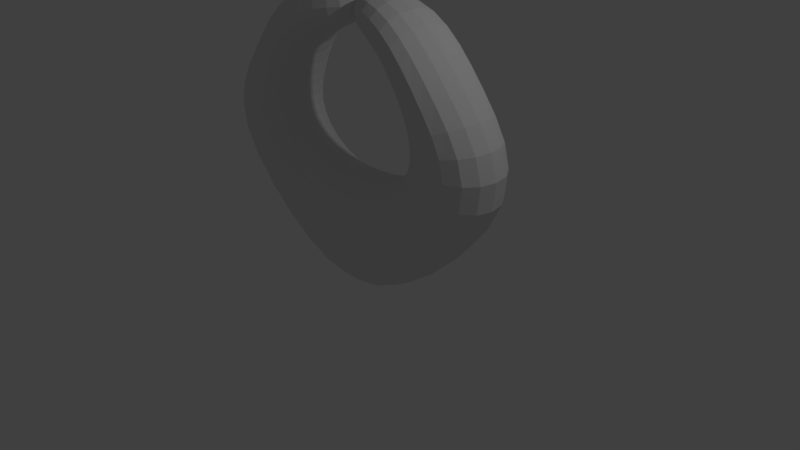 # Source: nearly_touching.blend  (saved by Blender 2.79.0; exported with 4.5.12 LTS)
import bpy
from mathutils import Matrix  # noqa: F401  (used for matrix-valued properties, if any)

bpy.ops.wm.read_factory_settings(use_empty=True)
scene = bpy.context.scene
scene.name = 'Scene'

# ---- collections
col_collection_1 = bpy.data.collections.new('Collection 1'); scene.collection.children.link(col_collection_1)

# ---- materials (node trees are filled in below, after node groups)
mat_material = bpy.data.materials.new('Material')
mat_material.alpha_threshold = 0.0
mat_material.use_transparent_shadow = False
mat_material.roughness = 0.5
mat_material.line_color = (0.0, 0.0, 0.0, 1.0)

# ---- material node trees

# ---- world
world_world = bpy.data.worlds.new('World'); scene.world = world_world
world_world.color = (0.05088, 0.05088, 0.05088)
world_world.use_sun_shadow = False
world_world.sun_shadow_jitter_overblur = 0.0
world_world.cycles.sampling_method = 'MANUAL'

# ---- cameras
cam_camera = bpy.data.cameras.new('Camera')
cam_camera.clip_end = 100.0
cam_camera.lens = 35.0
cam_camera.sensor_width = 32.0
cam_camera.sensor_height = 18.0
cam_camera.ortho_scale = 7.314
cam_camera.dof.focus_distance = 0.0
cam_camera.dof.aperture_fstop = 128.0

# ---- lights
light_lamp = bpy.data.lights.new('Lamp', 'POINT')
light_lamp.transmission_factor = 0.0
light_lamp.cutoff_distance = 30.0
light_lamp.energy = 100.0
light_lamp.shadow_buffer_clip_start = 1.001
light_lamp.shadow_soft_size = 0.1
light_lamp.shadow_maximum_resolution = 0.006
light_lamp.use_absolute_resolution = True

# ---- meshes
me_cube = bpy.data.meshes.new('Cube')
me_cube.from_pydata([(-0.5852, -0.5765, -0.479), (-1.018, 0.4632, 1.599), (-0.6003, 0.4863, 1.246), (-2.572, -0.642, 1.43), (-0.5852, 0.5288, -0.479), (0.6324, 0.494, 1.25), (-0.6003, -0.6189, 1.246), (-0.9466, -0.6195, 3.46), (0.6475, 0.5365, -0.4758), (-0.7556, 0.4827, 2.749), (-1.018, -0.642, 1.599), (-2.572, 0.4632, 1.43), (0.6324, -0.6112, 1.25), (0.0935, -0.3768, 2.955), (0.6475, -0.5688, -0.4758), (0.1388, 0.2188, 3.463), (0.09342, 0.2166, 2.956), (0.1386, -0.3746, 3.462), (-0.9466, 0.4858, 3.46), (-0.7556, -0.6225, 2.749), (0.9828, -0.6042, 1.607), (2.585, 0.5011, 1.437), (0.9155, 0.4426, 3.453), (0.7692, -0.6237, 2.756), (0.9828, 0.5011, 1.607), (2.585, -0.6042, 1.437), (0.01886, 0.2237, 2.961), (-0.02647, -0.3719, 3.468), (0.01894, -0.3697, 2.961), (-0.02627, 0.2215, 3.467), (0.9155, -0.6627, 3.453), (0.7692, 0.4815, 2.756), (1.632, 0.4898, 2.604), (1.056, 0.4913, 2.091), (1.056, -0.614, 2.091), (1.632, -0.6155, 2.604), (-1.618, -0.6307, 2.598), (-1.043, -0.6323, 2.084), (-1.043, 0.473, 2.084), (-1.618, 0.4745, 2.598)], [], [(6, 2, 1, 10), (18, 7, 17, 15), (7, 19, 13, 17), (37, 38, 9, 19), (9, 18, 15, 16), (4, 0, 3, 11), (38, 39, 18, 9), (17, 13, 16, 15), (19, 9, 16, 13), (39, 36, 7, 18), (2, 4, 11, 1), (36, 37, 19, 7), (4, 2, 5, 8), (4, 8, 14, 0), (0, 6, 10, 3), (5, 2, 6, 12), (14, 12, 6, 0), (5, 12, 20, 24), (30, 22, 29, 27), (22, 31, 26, 29), (33, 34, 23, 31), (23, 30, 27, 28), (14, 8, 21, 25), (34, 35, 30, 23), (29, 26, 28, 27), (31, 23, 28, 26), (35, 32, 22, 30), (12, 14, 25, 20), (32, 33, 31, 22), (8, 5, 24, 21), (21, 24, 33, 32), (25, 21, 32, 35), (20, 25, 35, 34), (24, 20, 34, 33), (3, 10, 37, 36), (11, 3, 36, 39), (1, 11, 39, 38), (10, 1, 38, 37)])
me_cube.materials.append(mat_material)
me_cube.use_remesh_preserve_volume = False
me_cube.use_remesh_preserve_attributes = False
me_cube.use_mirror_vertex_groups = False
me_cube.update()

# ---- objects
ob_cube = bpy.data.objects.new('Cube', me_cube)
ob_lamp = bpy.data.objects.new('Lamp', light_lamp)
ob_camera = bpy.data.objects.new('Camera', cam_camera)

# ---- transforms, parenting, visibility, modifiers, constraints
ob_cube.location = (0.0, 0.0, 0.0)
ob_cube.lock_rotations_4d = False
ob_cube.empty_display_type = 'ARROWS'
ob_cube.lineart.crease_threshold = 0.0
_m = ob_cube.modifiers.new('Subsurf', 'SUBSURF')
_m.uv_smooth = 'PRESERVE_CORNERS'
_m.quality = 2
_m.levels = 3
_m.show_only_control_edges = False
ob_lamp.location = (4.076, 1.005, 5.904)
ob_lamp.rotation_euler = (0.6503, 0.05522, 1.866)
ob_lamp.lock_rotations_4d = False
ob_lamp.empty_display_type = 'ARROWS'
ob_lamp.color = (0.0, 0.0, 0.0, 0.0)
ob_lamp.lineart.crease_threshold = 0.0
ob_camera.location = (7.481, -6.508, 5.344)
ob_camera.rotation_euler = (1.109, 0.0, 0.8149)
ob_camera.lock_rotations_4d = False
ob_camera.empty_display_type = 'ARROWS'
ob_camera.color = (0.0, 0.0, 0.0, 0.0)
ob_camera.display_type = 'WIRE'
ob_camera.lineart.crease_threshold = 0.0

# ---- collection membership
col_collection_1.objects.link(ob_cube)
col_collection_1.objects.link(ob_lamp)
col_collection_1.objects.link(ob_camera)

# ---- scene / render settings (as saved in the file)
scene.camera = ob_camera
scene.frame_start = 1; scene.frame_end = 250; scene.frame_set(1)
scene.render.engine = 'BLENDER_EEVEE_NEXT'
scene.render.resolution_percentage = 50
scene.render.dither_intensity = 0.0
scene.cycles.use_denoising = False
scene.cycles.samples = 128
scene.cycles.sampling_pattern = 'TABULATED_SOBOL'
scene.cycles.use_adaptive_sampling = False
scene.cycles.use_light_tree = False
scene.cycles.blur_glossy = 0.0
scene.cycles.sample_clamp_indirect = 0.0
scene.view_settings.view_transform = 'Standard'
bpy.context.view_layer.update()
